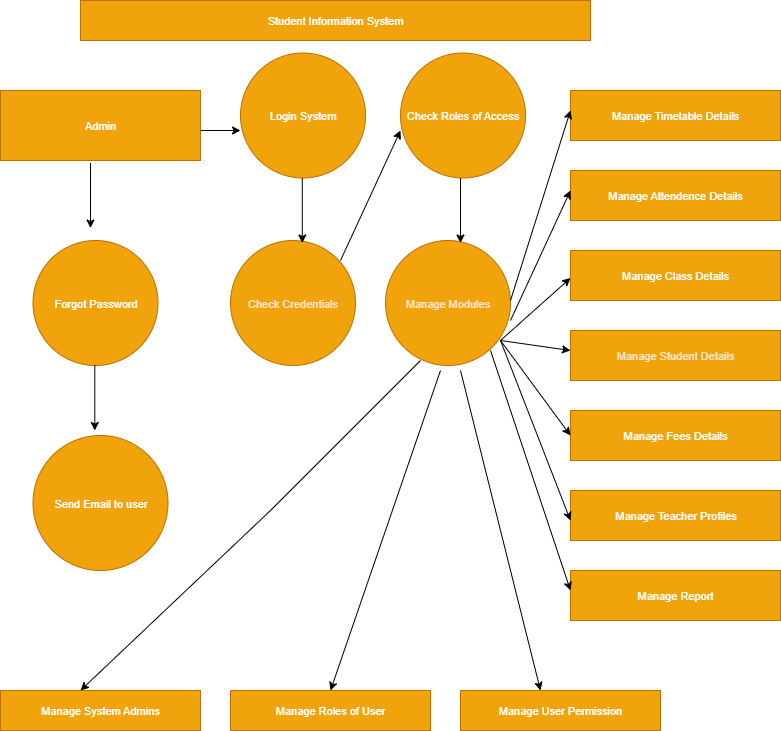

The diagram above was exported from draw.io. Its source (the exported page's mxGraphModel, read from the mxfile embedded in the PNG):
<mxGraphModel dx="915" dy="541" grid="1" gridSize="10" guides="1" tooltips="1" connect="1" arrows="1" fold="1" page="1" pageScale="1" pageWidth="850" pageHeight="1100" math="0" shadow="0">
  <root>
    <mxCell id="0" />
    <mxCell id="1" parent="0" />
    <mxCell id="x6u15dgfasY21USENLQ7-1" value="&lt;font style=&quot;color: rgb(255, 255, 255);&quot;&gt;Student Information System&lt;/font&gt;" style="rounded=0;html=1;fontFamily=Helvetica;fontSize=11;fontColor=#000000;labelBackgroundColor=none;fillColor=#f0a30a;strokeColor=#BD7000;whiteSpace=wrap;" vertex="1" parent="1">
      <mxGeometry x="120" y="30" width="510" height="40" as="geometry" />
    </mxCell>
    <mxCell id="x6u15dgfasY21USENLQ7-7" value="&lt;font style=&quot;color: rgb(255, 255, 255);&quot;&gt;Manage Timetable Details&lt;/font&gt;" style="rounded=0;whiteSpace=wrap;html=1;fontFamily=Helvetica;fontSize=11;fontColor=#000000;labelBackgroundColor=none;fillColor=#f0a30a;strokeColor=#BD7000;" vertex="1" parent="1">
      <mxGeometry x="610" y="120" width="210" height="50" as="geometry" />
    </mxCell>
    <mxCell id="x6u15dgfasY21USENLQ7-9" value="&lt;font style=&quot;color: rgb(255, 255, 255);&quot;&gt;Manage Attendence Details&lt;/font&gt;" style="rounded=0;whiteSpace=wrap;html=1;fontFamily=Helvetica;fontSize=11;fontColor=#000000;labelBackgroundColor=none;fillColor=#f0a30a;strokeColor=#BD7000;" vertex="1" parent="1">
      <mxGeometry x="610" y="200" width="210" height="50" as="geometry" />
    </mxCell>
    <mxCell id="x6u15dgfasY21USENLQ7-13" value="&lt;font style=&quot;color: rgb(255, 255, 255);&quot;&gt;Manage Class Details&lt;/font&gt;" style="rounded=0;whiteSpace=wrap;html=1;fontFamily=Helvetica;fontSize=11;fontColor=#000000;labelBackgroundColor=none;fillColor=#f0a30a;strokeColor=#BD7000;" vertex="1" parent="1">
      <mxGeometry x="610" y="280" width="210" height="50" as="geometry" />
    </mxCell>
    <mxCell id="x6u15dgfasY21USENLQ7-14" value="&lt;font style=&quot;color: rgb(255, 230, 204);&quot;&gt;Manage Student Details&lt;/font&gt;" style="rounded=0;whiteSpace=wrap;html=1;fontFamily=Helvetica;fontSize=11;fontColor=#000000;labelBackgroundColor=none;fillColor=#f0a30a;strokeColor=#BD7000;" vertex="1" parent="1">
      <mxGeometry x="610" y="360" width="210" height="50" as="geometry" />
    </mxCell>
    <mxCell id="x6u15dgfasY21USENLQ7-15" value="&lt;font style=&quot;color: rgb(255, 255, 255);&quot;&gt;Manage Fees Details&lt;/font&gt;" style="rounded=0;whiteSpace=wrap;html=1;fontFamily=Helvetica;fontSize=11;fontColor=#000000;labelBackgroundColor=none;fillColor=#f0a30a;strokeColor=#BD7000;" vertex="1" parent="1">
      <mxGeometry x="610" y="440" width="210" height="50" as="geometry" />
    </mxCell>
    <mxCell id="x6u15dgfasY21USENLQ7-16" value="&lt;font style=&quot;color: rgb(255, 255, 255);&quot;&gt;Manage Teacher Profiles&lt;/font&gt;" style="rounded=0;html=1;fontFamily=Helvetica;fontSize=11;fontColor=#000000;labelBackgroundColor=none;fillColor=#f0a30a;strokeColor=#BD7000;" vertex="1" parent="1">
      <mxGeometry x="610" y="520" width="210" height="50" as="geometry" />
    </mxCell>
    <mxCell id="x6u15dgfasY21USENLQ7-17" value="&lt;font style=&quot;color: rgb(255, 255, 255);&quot;&gt;Manage Report&lt;/font&gt;" style="rounded=0;whiteSpace=wrap;html=1;fontFamily=Helvetica;fontSize=11;fontColor=#000000;labelBackgroundColor=none;fillColor=#f0a30a;strokeColor=#BD7000;" vertex="1" parent="1">
      <mxGeometry x="610" y="600" width="210" height="50" as="geometry" />
    </mxCell>
    <mxCell id="x6u15dgfasY21USENLQ7-18" value="&lt;font style=&quot;color: rgb(255, 255, 255);&quot;&gt;Admin&lt;/font&gt;" style="rounded=0;whiteSpace=wrap;html=1;fontFamily=Helvetica;fontSize=11;fontColor=#000000;labelBackgroundColor=none;fillColor=#f0a30a;strokeColor=#BD7000;" vertex="1" parent="1">
      <mxGeometry x="40" y="120" width="200" height="70" as="geometry" />
    </mxCell>
    <mxCell id="x6u15dgfasY21USENLQ7-19" value="&lt;font style=&quot;color: rgb(255, 255, 255);&quot;&gt;Manage User Permission&lt;/font&gt;" style="rounded=0;whiteSpace=wrap;html=1;fontFamily=Helvetica;fontSize=11;fontColor=#000000;labelBackgroundColor=none;fillColor=#f0a30a;strokeColor=#BD7000;" vertex="1" parent="1">
      <mxGeometry x="500" y="720" width="200" height="40" as="geometry" />
    </mxCell>
    <mxCell id="x6u15dgfasY21USENLQ7-20" value="&lt;font style=&quot;color: rgb(255, 255, 255);&quot;&gt;Manage System Admins&lt;/font&gt;" style="rounded=0;whiteSpace=wrap;html=1;fontFamily=Helvetica;fontSize=11;fontColor=#000000;labelBackgroundColor=none;fillColor=#f0a30a;strokeColor=#BD7000;" vertex="1" parent="1">
      <mxGeometry x="40" y="720" width="200" height="40" as="geometry" />
    </mxCell>
    <mxCell id="x6u15dgfasY21USENLQ7-22" value="&lt;font style=&quot;color: rgb(255, 255, 255);&quot;&gt;Manage Roles of User&lt;/font&gt;" style="rounded=0;whiteSpace=wrap;html=1;fontFamily=Helvetica;fontSize=11;fontColor=#000000;labelBackgroundColor=none;fillColor=#f0a30a;strokeColor=#BD7000;" vertex="1" parent="1">
      <mxGeometry x="270" y="720" width="200" height="40" as="geometry" />
    </mxCell>
    <mxCell id="x6u15dgfasY21USENLQ7-38" value="&lt;font style=&quot;color: rgb(255, 255, 255);&quot;&gt;Login System&lt;/font&gt;" style="ellipse;whiteSpace=wrap;html=1;aspect=fixed;rounded=0;strokeColor=#BD7000;align=center;verticalAlign=middle;fontFamily=Helvetica;fontSize=11;fontColor=#000000;labelBackgroundColor=none;fillColor=#f0a30a;labelBorderColor=none;" vertex="1" parent="1">
      <mxGeometry x="280" y="82.5" width="125" height="125" as="geometry" />
    </mxCell>
    <mxCell id="x6u15dgfasY21USENLQ7-42" value="&lt;font style=&quot;color: rgb(255, 230, 204);&quot;&gt;Manage Modules&lt;/font&gt;" style="ellipse;whiteSpace=wrap;html=1;aspect=fixed;rounded=0;strokeColor=#BD7000;align=center;verticalAlign=middle;fontFamily=Helvetica;fontSize=11;fontColor=#000000;labelBackgroundColor=none;fillColor=#f0a30a;" vertex="1" parent="1">
      <mxGeometry x="425" y="270" width="125" height="125" as="geometry" />
    </mxCell>
    <mxCell id="x6u15dgfasY21USENLQ7-41" value="&lt;font style=&quot;color: rgb(255, 255, 255);&quot;&gt;Check Roles of Access&lt;/font&gt;" style="ellipse;whiteSpace=wrap;html=1;aspect=fixed;rounded=0;strokeColor=#BD7000;align=center;verticalAlign=middle;fontFamily=Helvetica;fontSize=11;fontColor=#000000;labelBackgroundColor=none;fillColor=#f0a30a;" vertex="1" parent="1">
      <mxGeometry x="440" y="82.5" width="125" height="125" as="geometry" />
    </mxCell>
    <mxCell id="x6u15dgfasY21USENLQ7-43" value="&lt;font style=&quot;color: rgb(255, 230, 204);&quot;&gt;Check Credentials&lt;/font&gt;" style="ellipse;whiteSpace=wrap;html=1;aspect=fixed;rounded=0;strokeColor=#BD7000;align=center;verticalAlign=middle;fontFamily=Helvetica;fontSize=11;fontColor=#000000;labelBackgroundColor=none;fillColor=#f0a30a;" vertex="1" parent="1">
      <mxGeometry x="270" y="270" width="125" height="125" as="geometry" />
    </mxCell>
    <mxCell id="x6u15dgfasY21USENLQ7-44" value="&lt;font style=&quot;color: rgb(255, 255, 255);&quot;&gt;Forgot Password&lt;/font&gt;" style="ellipse;whiteSpace=wrap;html=1;aspect=fixed;rounded=0;strokeColor=#BD7000;align=center;verticalAlign=middle;fontFamily=Helvetica;fontSize=11;fontColor=#000000;labelBackgroundColor=none;fillColor=#f0a30a;" vertex="1" parent="1">
      <mxGeometry x="72.5" y="270" width="125" height="125" as="geometry" />
    </mxCell>
    <mxCell id="x6u15dgfasY21USENLQ7-45" value="&lt;font style=&quot;color: rgb(255, 255, 255);&quot;&gt;Send Email to user&lt;/font&gt;" style="ellipse;whiteSpace=wrap;html=1;aspect=fixed;rounded=0;strokeColor=#BD7000;align=center;verticalAlign=middle;fontFamily=Helvetica;fontSize=11;fontColor=#000000;labelBackgroundColor=none;fillColor=#f0a30a;" vertex="1" parent="1">
      <mxGeometry x="72.5" y="465" width="135" height="135" as="geometry" />
    </mxCell>
    <mxCell id="x6u15dgfasY21USENLQ7-46" value="" style="endArrow=classic;html=1;rounded=0;strokeColor=default;align=center;verticalAlign=middle;fontFamily=Helvetica;fontSize=11;fontColor=default;labelBackgroundColor=default;exitX=0.92;exitY=0.8;exitDx=0;exitDy=0;exitPerimeter=0;" edge="1" parent="1" source="x6u15dgfasY21USENLQ7-42">
      <mxGeometry width="50" height="50" relative="1" as="geometry">
        <mxPoint x="570" y="320" as="sourcePoint" />
        <mxPoint x="610" y="465" as="targetPoint" />
      </mxGeometry>
    </mxCell>
    <mxCell id="x6u15dgfasY21USENLQ7-54" value="" style="endArrow=classic;html=1;rounded=0;strokeColor=default;align=center;verticalAlign=middle;fontFamily=Helvetica;fontSize=11;fontColor=default;labelBackgroundColor=default;" edge="1" parent="1">
      <mxGeometry width="50" height="50" relative="1" as="geometry">
        <mxPoint x="540" y="370" as="sourcePoint" />
        <mxPoint x="610" y="380" as="targetPoint" />
      </mxGeometry>
    </mxCell>
    <mxCell id="x6u15dgfasY21USENLQ7-63" value="" style="endArrow=classic;html=1;rounded=0;strokeColor=default;align=center;verticalAlign=middle;fontFamily=Helvetica;fontSize=11;fontColor=default;labelBackgroundColor=default;" edge="1" parent="1">
      <mxGeometry width="50" height="50" relative="1" as="geometry">
        <mxPoint x="540" y="370" as="sourcePoint" />
        <mxPoint x="610" y="550" as="targetPoint" />
      </mxGeometry>
    </mxCell>
    <mxCell id="x6u15dgfasY21USENLQ7-70" value="" style="endArrow=classic;html=1;rounded=0;strokeColor=default;align=center;verticalAlign=middle;fontFamily=Helvetica;fontSize=11;fontColor=default;labelBackgroundColor=default;" edge="1" parent="1">
      <mxGeometry width="50" height="50" relative="1" as="geometry">
        <mxPoint x="530" y="380" as="sourcePoint" />
        <mxPoint x="610" y="620" as="targetPoint" />
      </mxGeometry>
    </mxCell>
    <mxCell id="x6u15dgfasY21USENLQ7-72" value="" style="endArrow=classic;html=1;rounded=0;strokeColor=default;align=center;verticalAlign=middle;fontFamily=Helvetica;fontSize=11;fontColor=default;labelBackgroundColor=default;" edge="1" parent="1">
      <mxGeometry width="50" height="50" relative="1" as="geometry">
        <mxPoint x="540" y="370" as="sourcePoint" />
        <mxPoint x="610" y="307.5" as="targetPoint" />
      </mxGeometry>
    </mxCell>
    <mxCell id="x6u15dgfasY21USENLQ7-73" value="" style="endArrow=classic;html=1;rounded=0;strokeColor=default;align=center;verticalAlign=middle;fontFamily=Helvetica;fontSize=11;fontColor=default;labelBackgroundColor=default;" edge="1" parent="1">
      <mxGeometry width="50" height="50" relative="1" as="geometry">
        <mxPoint x="550" y="350" as="sourcePoint" />
        <mxPoint x="610" y="220" as="targetPoint" />
      </mxGeometry>
    </mxCell>
    <mxCell id="x6u15dgfasY21USENLQ7-74" value="" style="endArrow=classic;html=1;rounded=0;strokeColor=default;align=center;verticalAlign=middle;fontFamily=Helvetica;fontSize=11;fontColor=default;labelBackgroundColor=default;" edge="1" parent="1">
      <mxGeometry width="50" height="50" relative="1" as="geometry">
        <mxPoint x="550" y="330" as="sourcePoint" />
        <mxPoint x="610" y="140" as="targetPoint" />
      </mxGeometry>
    </mxCell>
    <mxCell id="x6u15dgfasY21USENLQ7-75" value="" style="endArrow=classic;html=1;rounded=0;strokeColor=default;align=center;verticalAlign=middle;fontFamily=Helvetica;fontSize=11;fontColor=default;labelBackgroundColor=default;entryX=0.4;entryY=0;entryDx=0;entryDy=0;entryPerimeter=0;" edge="1" parent="1" target="x6u15dgfasY21USENLQ7-19">
      <mxGeometry width="50" height="50" relative="1" as="geometry">
        <mxPoint x="500" y="400" as="sourcePoint" />
        <mxPoint x="530" y="570" as="targetPoint" />
      </mxGeometry>
    </mxCell>
    <mxCell id="x6u15dgfasY21USENLQ7-76" value="" style="endArrow=classic;html=1;rounded=0;strokeColor=default;align=center;verticalAlign=middle;fontFamily=Helvetica;fontSize=11;fontColor=default;labelBackgroundColor=default;entryX=0.5;entryY=0;entryDx=0;entryDy=0;" edge="1" parent="1" target="x6u15dgfasY21USENLQ7-22">
      <mxGeometry width="50" height="50" relative="1" as="geometry">
        <mxPoint x="480" y="400" as="sourcePoint" />
        <mxPoint x="520" y="540" as="targetPoint" />
      </mxGeometry>
    </mxCell>
    <mxCell id="x6u15dgfasY21USENLQ7-77" value="" style="endArrow=classic;html=1;rounded=0;strokeColor=default;align=center;verticalAlign=middle;fontFamily=Helvetica;fontSize=11;fontColor=default;labelBackgroundColor=default;exitX=0.28;exitY=0.96;exitDx=0;exitDy=0;exitPerimeter=0;entryX=0.4;entryY=0;entryDx=0;entryDy=0;entryPerimeter=0;" edge="1" parent="1" source="x6u15dgfasY21USENLQ7-42" target="x6u15dgfasY21USENLQ7-20">
      <mxGeometry width="50" height="50" relative="1" as="geometry">
        <mxPoint x="440" y="400" as="sourcePoint" />
        <mxPoint x="180" y="680" as="targetPoint" />
        <Array as="points">
          <mxPoint x="310" y="540" />
        </Array>
      </mxGeometry>
    </mxCell>
    <mxCell id="x6u15dgfasY21USENLQ7-80" value="" style="endArrow=classic;html=1;rounded=0;strokeColor=default;align=center;verticalAlign=middle;fontFamily=Helvetica;fontSize=11;fontColor=default;labelBackgroundColor=default;" edge="1" parent="1">
      <mxGeometry width="50" height="50" relative="1" as="geometry">
        <mxPoint x="134.29000000000002" y="395" as="sourcePoint" />
        <mxPoint x="134.29000000000002" y="460" as="targetPoint" />
        <Array as="points" />
      </mxGeometry>
    </mxCell>
    <mxCell id="x6u15dgfasY21USENLQ7-91" value="" style="endArrow=classic;html=1;rounded=0;strokeColor=default;align=center;verticalAlign=middle;fontFamily=Helvetica;fontSize=11;fontColor=default;labelBackgroundColor=default;" edge="1" parent="1">
      <mxGeometry width="50" height="50" relative="1" as="geometry">
        <mxPoint x="130.00000000000003" y="192.5" as="sourcePoint" />
        <mxPoint x="130.00000000000003" y="257.5" as="targetPoint" />
        <Array as="points" />
      </mxGeometry>
    </mxCell>
    <mxCell id="x6u15dgfasY21USENLQ7-92" value="" style="endArrow=classic;html=1;rounded=0;strokeColor=default;align=center;verticalAlign=middle;fontFamily=Helvetica;fontSize=11;fontColor=default;labelBackgroundColor=default;" edge="1" parent="1">
      <mxGeometry width="50" height="50" relative="1" as="geometry">
        <mxPoint x="341.79" y="207.5" as="sourcePoint" />
        <mxPoint x="341.79" y="272.5" as="targetPoint" />
        <Array as="points" />
      </mxGeometry>
    </mxCell>
    <mxCell id="x6u15dgfasY21USENLQ7-95" value="" style="endArrow=classic;html=1;rounded=0;strokeColor=default;align=center;verticalAlign=middle;fontFamily=Helvetica;fontSize=11;fontColor=default;labelBackgroundColor=default;" edge="1" parent="1">
      <mxGeometry width="50" height="50" relative="1" as="geometry">
        <mxPoint x="500" y="207.5" as="sourcePoint" />
        <mxPoint x="500" y="272.5" as="targetPoint" />
        <Array as="points" />
      </mxGeometry>
    </mxCell>
    <mxCell id="x6u15dgfasY21USENLQ7-96" value="" style="endArrow=classic;html=1;rounded=0;strokeColor=default;align=center;verticalAlign=middle;fontFamily=Helvetica;fontSize=11;fontColor=default;labelBackgroundColor=default;" edge="1" parent="1">
      <mxGeometry width="50" height="50" relative="1" as="geometry">
        <mxPoint x="240.00000000000003" y="160" as="sourcePoint" />
        <mxPoint x="280" y="160" as="targetPoint" />
        <Array as="points" />
      </mxGeometry>
    </mxCell>
    <mxCell id="x6u15dgfasY21USENLQ7-103" value="" style="endArrow=classic;html=1;rounded=0;strokeColor=default;align=center;verticalAlign=middle;fontFamily=Helvetica;fontSize=11;fontColor=default;labelBackgroundColor=default;exitX=0.88;exitY=0.16;exitDx=0;exitDy=0;exitPerimeter=0;" edge="1" parent="1" source="x6u15dgfasY21USENLQ7-43">
      <mxGeometry width="50" height="50" relative="1" as="geometry">
        <mxPoint x="390" y="280" as="sourcePoint" />
        <mxPoint x="440" y="160" as="targetPoint" />
        <Array as="points" />
      </mxGeometry>
    </mxCell>
  </root>
</mxGraphModel>